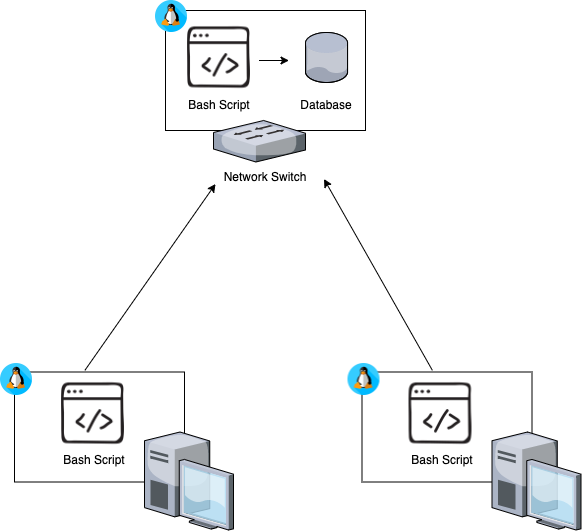

The diagram above was exported from draw.io. Its source (the exported page's mxGraphModel, read from the mxfile embedded in the PNG):
<mxGraphModel dx="864" dy="1075" grid="0" gridSize="10" guides="1" tooltips="1" connect="1" arrows="1" fold="1" page="1" pageScale="1" pageWidth="1100" pageHeight="850" background="none" math="0" shadow="0">
  <root>
    <mxCell id="0" />
    <mxCell id="1" parent="0" />
    <mxCell id="FSMbevUcBCc3F45QfVhA-7" value="" style="rounded=0;whiteSpace=wrap;html=1;" vertex="1" parent="1">
      <mxGeometry x="380" y="200" width="200" height="120" as="geometry" />
    </mxCell>
    <mxCell id="FSMbevUcBCc3F45QfVhA-3" value="" style="verticalLabelPosition=bottom;sketch=0;aspect=fixed;html=1;verticalAlign=top;strokeColor=none;align=center;outlineConnect=0;shape=mxgraph.citrix.switch;" vertex="1" parent="1">
      <mxGeometry x="428" y="310" width="92" height="41.5" as="geometry" />
    </mxCell>
    <mxCell id="FSMbevUcBCc3F45QfVhA-4" value="" style="verticalLabelPosition=bottom;sketch=0;aspect=fixed;html=1;verticalAlign=top;strokeColor=none;align=center;outlineConnect=0;shape=mxgraph.citrix.database;" vertex="1" parent="1">
      <mxGeometry x="520" y="222" width="42.5" height="50" as="geometry" />
    </mxCell>
    <mxCell id="FSMbevUcBCc3F45QfVhA-10" value="" style="shape=image;verticalLabelPosition=bottom;labelBackgroundColor=#ffffff;verticalAlign=top;aspect=fixed;imageAspect=0;image=https://cdn-icons-png.flaticon.com/512/518/518713.png;" vertex="1" parent="1">
      <mxGeometry x="370" y="190" width="32" height="32" as="geometry" />
    </mxCell>
    <mxCell id="FSMbevUcBCc3F45QfVhA-12" value="" style="shape=image;verticalLabelPosition=bottom;labelBackgroundColor=#ffffff;verticalAlign=top;aspect=fixed;imageAspect=0;image=https://icons-for-free.com/iconfiles/png/512/coding+developers+development+script+service+web+icon-1320186024246952413.png;" vertex="1" parent="1">
      <mxGeometry x="402" y="215.5" width="63" height="63" as="geometry" />
    </mxCell>
    <mxCell id="FSMbevUcBCc3F45QfVhA-14" value="Network Switch" style="text;html=1;strokeColor=none;fillColor=none;align=center;verticalAlign=middle;whiteSpace=wrap;rounded=0;" vertex="1" parent="1">
      <mxGeometry x="430" y="351.5" width="100" height="30" as="geometry" />
    </mxCell>
    <mxCell id="FSMbevUcBCc3F45QfVhA-15" value="Bash Script" style="text;html=1;strokeColor=none;fillColor=none;align=center;verticalAlign=middle;whiteSpace=wrap;rounded=0;" vertex="1" parent="1">
      <mxGeometry x="393.5" y="280" width="80" height="30" as="geometry" />
    </mxCell>
    <mxCell id="FSMbevUcBCc3F45QfVhA-17" value="Database" style="text;html=1;strokeColor=none;fillColor=none;align=center;verticalAlign=middle;whiteSpace=wrap;rounded=0;" vertex="1" parent="1">
      <mxGeometry x="511.25" y="280" width="60" height="30" as="geometry" />
    </mxCell>
    <mxCell id="FSMbevUcBCc3F45QfVhA-18" value="" style="endArrow=classic;html=1;rounded=0;" edge="1" parent="1">
      <mxGeometry width="50" height="50" relative="1" as="geometry">
        <mxPoint x="473.5" y="250" as="sourcePoint" />
        <mxPoint x="503.5" y="250" as="targetPoint" />
      </mxGeometry>
    </mxCell>
    <mxCell id="FSMbevUcBCc3F45QfVhA-19" value="" style="group" vertex="1" connectable="0" parent="1">
      <mxGeometry x="562.5" y="381.5" width="233" height="338" as="geometry" />
    </mxCell>
    <mxCell id="FSMbevUcBCc3F45QfVhA-8" value="" style="rounded=0;whiteSpace=wrap;html=1;" vertex="1" parent="FSMbevUcBCc3F45QfVhA-19">
      <mxGeometry x="14" y="180" width="170" height="110" as="geometry" />
    </mxCell>
    <mxCell id="FSMbevUcBCc3F45QfVhA-2" value="" style="verticalLabelPosition=bottom;sketch=0;aspect=fixed;html=1;verticalAlign=top;strokeColor=none;align=center;outlineConnect=0;shape=mxgraph.citrix.desktop;" vertex="1" parent="FSMbevUcBCc3F45QfVhA-19">
      <mxGeometry x="144" y="240" width="89" height="98" as="geometry" />
    </mxCell>
    <mxCell id="FSMbevUcBCc3F45QfVhA-9" value="" style="endArrow=classic;html=1;rounded=0;exitX=0.414;exitY=-0.015;exitDx=0;exitDy=0;exitPerimeter=0;" edge="1" parent="FSMbevUcBCc3F45QfVhA-19" source="FSMbevUcBCc3F45QfVhA-8">
      <mxGeometry width="50" height="50" relative="1" as="geometry">
        <mxPoint x="104" y="170" as="sourcePoint" />
        <mxPoint x="-24" y="-13" as="targetPoint" />
      </mxGeometry>
    </mxCell>
    <mxCell id="FSMbevUcBCc3F45QfVhA-11" value="" style="shape=image;verticalLabelPosition=bottom;labelBackgroundColor=#ffffff;verticalAlign=top;aspect=fixed;imageAspect=0;image=https://cdn-icons-png.flaticon.com/512/518/518713.png;" vertex="1" parent="FSMbevUcBCc3F45QfVhA-19">
      <mxGeometry y="171.5" width="32" height="32" as="geometry" />
    </mxCell>
    <mxCell id="FSMbevUcBCc3F45QfVhA-13" value="" style="shape=image;verticalLabelPosition=bottom;labelBackgroundColor=#ffffff;verticalAlign=top;aspect=fixed;imageAspect=0;image=https://icons-for-free.com/iconfiles/png/512/coding+developers+development+script+service+web+icon-1320186024246952413.png;" vertex="1" parent="FSMbevUcBCc3F45QfVhA-19">
      <mxGeometry x="61" y="190" width="63" height="63" as="geometry" />
    </mxCell>
    <mxCell id="FSMbevUcBCc3F45QfVhA-16" value="Bash Script" style="text;html=1;strokeColor=none;fillColor=none;align=center;verticalAlign=middle;whiteSpace=wrap;rounded=0;" vertex="1" parent="FSMbevUcBCc3F45QfVhA-19">
      <mxGeometry x="54" y="253" width="80" height="30" as="geometry" />
    </mxCell>
    <mxCell id="FSMbevUcBCc3F45QfVhA-20" value="" style="group;fontStyle=4" vertex="1" connectable="0" parent="1">
      <mxGeometry x="215" y="381.5" width="233" height="338" as="geometry" />
    </mxCell>
    <mxCell id="FSMbevUcBCc3F45QfVhA-21" value="" style="rounded=0;whiteSpace=wrap;html=1;" vertex="1" parent="FSMbevUcBCc3F45QfVhA-20">
      <mxGeometry x="14" y="180" width="170" height="110" as="geometry" />
    </mxCell>
    <mxCell id="FSMbevUcBCc3F45QfVhA-22" value="" style="verticalLabelPosition=bottom;sketch=0;aspect=fixed;html=1;verticalAlign=top;strokeColor=none;align=center;outlineConnect=0;shape=mxgraph.citrix.desktop;" vertex="1" parent="FSMbevUcBCc3F45QfVhA-20">
      <mxGeometry x="144" y="240" width="89" height="98" as="geometry" />
    </mxCell>
    <mxCell id="FSMbevUcBCc3F45QfVhA-23" value="" style="endArrow=classic;html=1;rounded=0;exitX=0.414;exitY=-0.015;exitDx=0;exitDy=0;exitPerimeter=0;" edge="1" parent="FSMbevUcBCc3F45QfVhA-20" source="FSMbevUcBCc3F45QfVhA-21">
      <mxGeometry width="50" height="50" relative="1" as="geometry">
        <mxPoint x="104" y="170" as="sourcePoint" />
        <mxPoint x="215" y="-8" as="targetPoint" />
      </mxGeometry>
    </mxCell>
    <mxCell id="FSMbevUcBCc3F45QfVhA-24" value="" style="shape=image;verticalLabelPosition=bottom;labelBackgroundColor=#ffffff;verticalAlign=top;aspect=fixed;imageAspect=0;image=https://cdn-icons-png.flaticon.com/512/518/518713.png;" vertex="1" parent="FSMbevUcBCc3F45QfVhA-20">
      <mxGeometry y="171.5" width="32" height="32" as="geometry" />
    </mxCell>
    <mxCell id="FSMbevUcBCc3F45QfVhA-25" value="" style="shape=image;verticalLabelPosition=bottom;labelBackgroundColor=#ffffff;verticalAlign=top;aspect=fixed;imageAspect=0;image=https://icons-for-free.com/iconfiles/png/512/coding+developers+development+script+service+web+icon-1320186024246952413.png;" vertex="1" parent="FSMbevUcBCc3F45QfVhA-20">
      <mxGeometry x="61" y="190" width="63" height="63" as="geometry" />
    </mxCell>
    <mxCell id="FSMbevUcBCc3F45QfVhA-26" value="Bash Script" style="text;html=1;strokeColor=none;fillColor=none;align=center;verticalAlign=middle;whiteSpace=wrap;rounded=0;" vertex="1" parent="FSMbevUcBCc3F45QfVhA-20">
      <mxGeometry x="54" y="253" width="80" height="30" as="geometry" />
    </mxCell>
  </root>
</mxGraphModel>